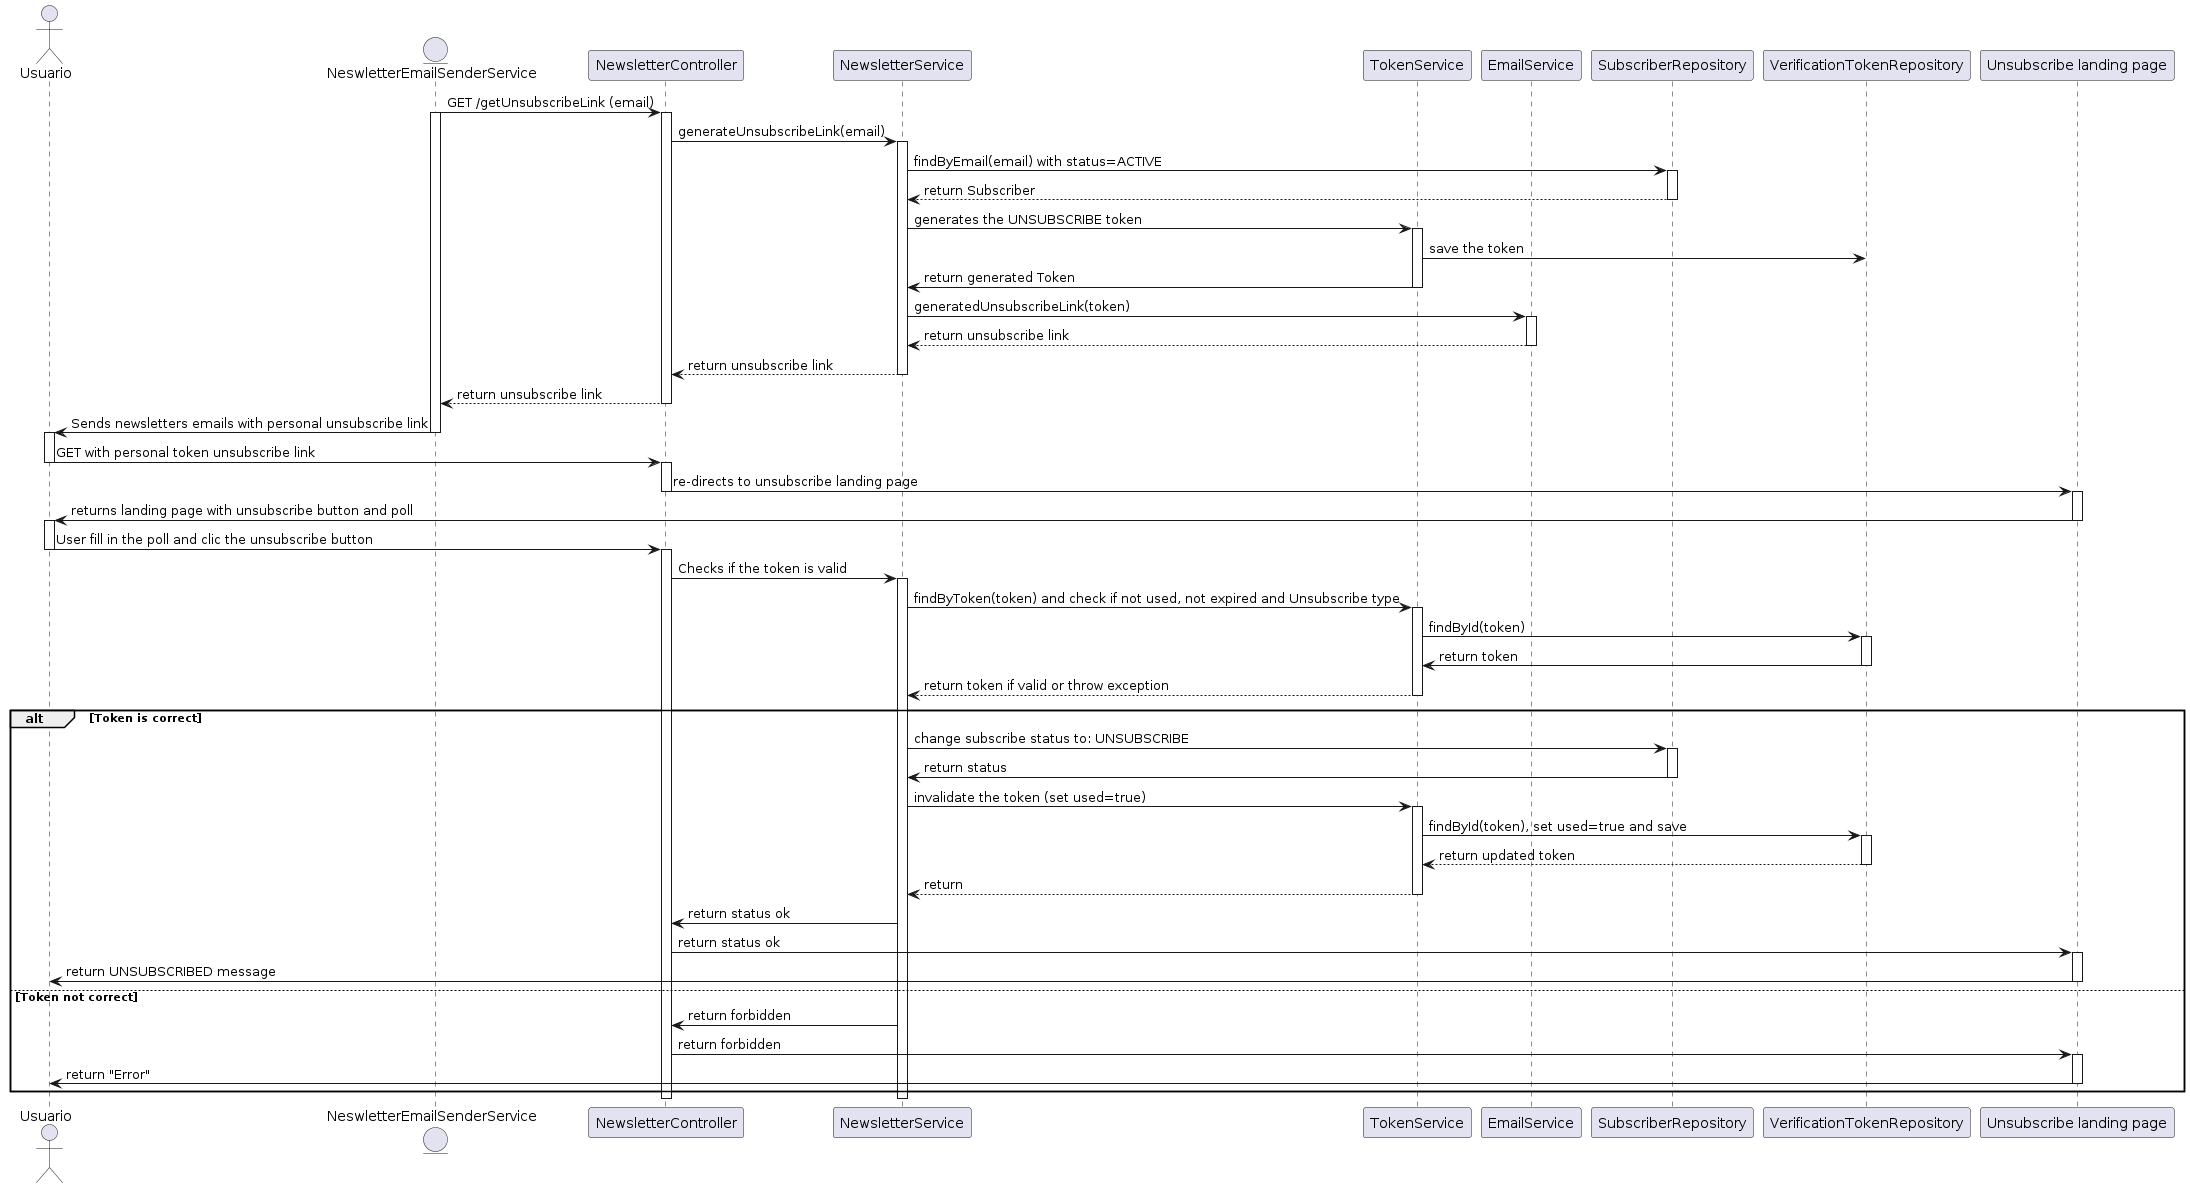

The diagram above was rendered by PlantUML. Its source (embedded in the PNG):
@startuml unsubscribe_sequence_diagram
actor Usuario
entity "NeswletterEmailSenderService" as EmailSenderService

participant "NewsletterController" as Controller
participant "NewsletterService" as Service
participant "TokenService" as TokenService
participant "EmailService" as EmailService
participant "SubscriberRepository" as Repo
participant "VerificationTokenRepository" as TokenRepo
participant "Unsubscribe landing page" as FrontendService

EmailSenderService -> Controller : GET /getUnsubscribeLink (email)
activate EmailSenderService
activate Controller
Controller -> Service : generateUnsubscribeLink(email)
activate Service
Service -> Repo : findByEmail(email) with status=ACTIVE
activate Repo
Repo --> Service : return Subscriber
deactivate Repo
Service -> TokenService : generates the UNSUBSCRIBE token
activate TokenService
TokenService -> TokenRepo : save the token
TokenService -> Service : return generated Token
deactivate TokenService
Service -> EmailService : generatedUnsubscribeLink(token)
activate EmailService
EmailService --> Service : return unsubscribe link
deactivate EmailService
Service --> Controller : return unsubscribe link
deactivate Service
Controller --> EmailSenderService : return unsubscribe link
deactivate Controller
EmailSenderService -> Usuario : Sends newsletters emails with personal unsubscribe link 
deactivate EmailSenderService
activate Usuario
Usuario -> Controller : GET with personal token unsubscribe link
deactivate Usuario

activate Controller
Controller -> FrontendService : re-directs to unsubscribe landing page
deactivate Controller

activate FrontendService
FrontendService -> Usuario : returns landing page with unsubscribe button and poll
deactivate FrontendService

activate Usuario
Usuario -> Controller : User fill in the poll and clic the unsubscribe button
deactivate Usuario
activate Controller 
Controller -> Service : Checks if the token is valid
activate Service
Service -> TokenService : findByToken(token) and check if not used, not expired and Unsubscribe type
activate TokenService
TokenService -> TokenRepo : findById(token)
activate TokenRepo
TokenRepo -> TokenService : return token
deactivate TokenRepo
TokenService --> Service : return token if valid or throw exception
deactivate TokenService

alt Token is correct
  Service -> Repo : change subscribe status to: UNSUBSCRIBE
  activate Repo
  Repo -> Service : return status
  deactivate Repo
  Service -> TokenService : invalidate the token (set used=true)
  activate TokenService
  TokenService -> TokenRepo : findById(token), set used=true and save
  activate TokenRepo
  TokenRepo --> TokenService : return updated token
  deactivate TokenRepo
  TokenService --> Service : return
  deactivate TokenService
  Service -> Controller : return status ok
  Controller -> FrontendService : return status ok
  activate FrontendService
  FrontendService -> Usuario : return UNSUBSCRIBED message
  deactivate FrontendService
else Token not correct
  Service -> Controller : return forbidden
  Controller -> FrontendService : return forbidden
  activate FrontendService
  FrontendService -> Usuario : return "Error"
  deactivate FrontendService
end

deactivate Service
deactivate Controller

@enduml